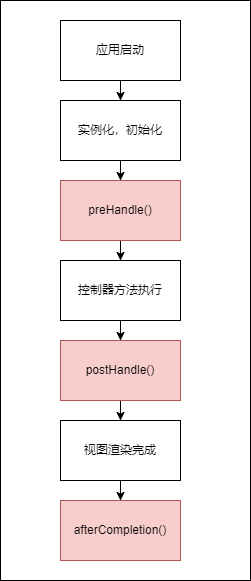

The diagram above was exported from draw.io. Its source (the exported page's mxGraphModel, read from the mxfile embedded in the PNG):
<mxGraphModel dx="1221" dy="725" grid="1" gridSize="10" guides="1" tooltips="1" connect="1" arrows="1" fold="1" page="1" pageScale="1" pageWidth="827" pageHeight="1169" math="0" shadow="0">
  <root>
    <mxCell id="0" />
    <mxCell id="1" parent="0" />
    <mxCell id="fpAXX6i0_hz-EX4q1jef-1" value="" style="rounded=0;whiteSpace=wrap;html=1;" vertex="1" parent="1">
      <mxGeometry x="210" y="40" width="250" height="580" as="geometry" />
    </mxCell>
    <mxCell id="fpAXX6i0_hz-EX4q1jef-11" style="edgeStyle=orthogonalEdgeStyle;rounded=0;orthogonalLoop=1;jettySize=auto;html=1;" edge="1" parent="1" source="fpAXX6i0_hz-EX4q1jef-2" target="fpAXX6i0_hz-EX4q1jef-3">
      <mxGeometry relative="1" as="geometry" />
    </mxCell>
    <mxCell id="fpAXX6i0_hz-EX4q1jef-2" value="应用启动" style="rounded=0;whiteSpace=wrap;html=1;" vertex="1" parent="1">
      <mxGeometry x="270" y="60" width="120" height="60" as="geometry" />
    </mxCell>
    <mxCell id="fpAXX6i0_hz-EX4q1jef-12" style="edgeStyle=orthogonalEdgeStyle;rounded=0;orthogonalLoop=1;jettySize=auto;html=1;entryX=0.5;entryY=0;entryDx=0;entryDy=0;" edge="1" parent="1" source="fpAXX6i0_hz-EX4q1jef-3" target="fpAXX6i0_hz-EX4q1jef-4">
      <mxGeometry relative="1" as="geometry" />
    </mxCell>
    <mxCell id="fpAXX6i0_hz-EX4q1jef-3" value="实例化，初始化" style="rounded=0;whiteSpace=wrap;html=1;" vertex="1" parent="1">
      <mxGeometry x="270" y="140" width="120" height="60" as="geometry" />
    </mxCell>
    <mxCell id="fpAXX6i0_hz-EX4q1jef-13" style="edgeStyle=orthogonalEdgeStyle;rounded=0;orthogonalLoop=1;jettySize=auto;html=1;" edge="1" parent="1" source="fpAXX6i0_hz-EX4q1jef-4" target="fpAXX6i0_hz-EX4q1jef-6">
      <mxGeometry relative="1" as="geometry" />
    </mxCell>
    <mxCell id="fpAXX6i0_hz-EX4q1jef-4" value="preHandle()" style="rounded=0;whiteSpace=wrap;html=1;fillColor=#f8cecc;strokeColor=#b85450;" vertex="1" parent="1">
      <mxGeometry x="270" y="220" width="120" height="60" as="geometry" />
    </mxCell>
    <mxCell id="fpAXX6i0_hz-EX4q1jef-15" style="edgeStyle=orthogonalEdgeStyle;rounded=0;orthogonalLoop=1;jettySize=auto;html=1;entryX=0.5;entryY=0;entryDx=0;entryDy=0;" edge="1" parent="1" source="fpAXX6i0_hz-EX4q1jef-6" target="fpAXX6i0_hz-EX4q1jef-8">
      <mxGeometry relative="1" as="geometry" />
    </mxCell>
    <mxCell id="fpAXX6i0_hz-EX4q1jef-6" value="控制器方法执行" style="rounded=0;whiteSpace=wrap;html=1;" vertex="1" parent="1">
      <mxGeometry x="270" y="300" width="120" height="60" as="geometry" />
    </mxCell>
    <mxCell id="fpAXX6i0_hz-EX4q1jef-16" style="edgeStyle=orthogonalEdgeStyle;rounded=0;orthogonalLoop=1;jettySize=auto;html=1;entryX=0.5;entryY=0;entryDx=0;entryDy=0;" edge="1" parent="1" source="fpAXX6i0_hz-EX4q1jef-8" target="fpAXX6i0_hz-EX4q1jef-9">
      <mxGeometry relative="1" as="geometry" />
    </mxCell>
    <mxCell id="fpAXX6i0_hz-EX4q1jef-8" value="postHandle()" style="rounded=0;whiteSpace=wrap;html=1;fillColor=#f8cecc;strokeColor=#b85450;" vertex="1" parent="1">
      <mxGeometry x="270" y="380" width="120" height="60" as="geometry" />
    </mxCell>
    <mxCell id="fpAXX6i0_hz-EX4q1jef-17" style="edgeStyle=orthogonalEdgeStyle;rounded=0;orthogonalLoop=1;jettySize=auto;html=1;" edge="1" parent="1" source="fpAXX6i0_hz-EX4q1jef-9" target="fpAXX6i0_hz-EX4q1jef-10">
      <mxGeometry relative="1" as="geometry" />
    </mxCell>
    <mxCell id="fpAXX6i0_hz-EX4q1jef-9" value="视图渲染完成" style="rounded=0;whiteSpace=wrap;html=1;" vertex="1" parent="1">
      <mxGeometry x="270" y="460" width="120" height="60" as="geometry" />
    </mxCell>
    <mxCell id="fpAXX6i0_hz-EX4q1jef-10" value="afterCompletion()" style="rounded=0;whiteSpace=wrap;html=1;fillColor=#f8cecc;strokeColor=#b85450;" vertex="1" parent="1">
      <mxGeometry x="270" y="540" width="120" height="60" as="geometry" />
    </mxCell>
  </root>
</mxGraphModel>